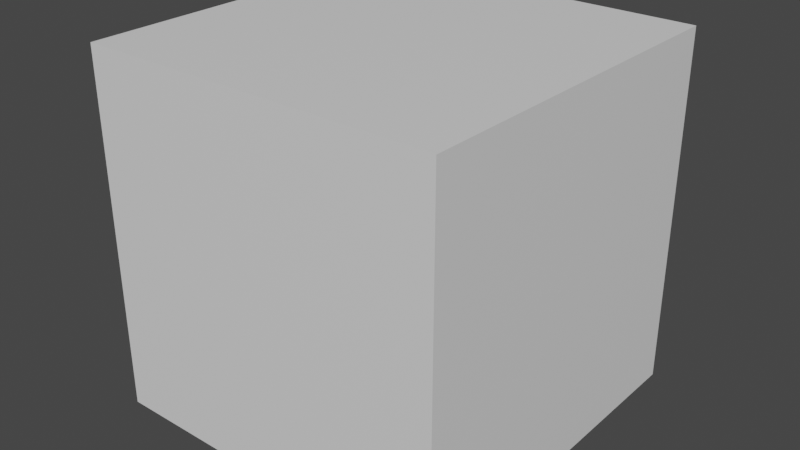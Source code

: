 # Source: untitled.blend  (saved by Blender 3.3.6; exported with 4.5.12 LTS)
import bpy
from mathutils import Matrix  # noqa: F401  (used for matrix-valued properties, if any)

bpy.ops.wm.read_factory_settings(use_empty=True)
scene = bpy.context.scene
scene.name = 'Scene'

# ---- collections
col_collection = bpy.data.collections.new('Collection'); scene.collection.children.link(col_collection)

# ---- materials (node trees are filled in below, after node groups)
mat_material = bpy.data.materials.new('Material')
mat_material.alpha_threshold = 0.0
mat_material.use_transparent_shadow = False
mat_material.roughness = 0.5
mat_material.line_color = (0.0, 0.0, 0.0, 1.0)

# ---- material node trees
mat_material.use_nodes = True; mat_material.node_tree.nodes.clear()
_N = mat_material.node_tree.nodes; _L = mat_material.node_tree.links
n0 = _N.new('ShaderNodeOutputMaterial'); n0.name = 'Material Output'; n0.location = (300, 300)
n1 = _N.new('ShaderNodeBsdfPrincipled'); n1.name = 'Principled BSDF'; n1.location = (10, 300)
n1.distribution = 'GGX'
n1.subsurface_method = 'RANDOM_WALK_SKIN'
n1.inputs[3].default_value = 1.45
n1.inputs[27].default_value = (0.0, 0.0, 0.0, 1.0)
n1.inputs[28].default_value = 1.0
_L.new(n1.outputs[0], n0.inputs[0])
n0.is_active_output = True

# ---- world
world_world = bpy.data.worlds.new('World'); scene.world = world_world
world_world.use_nodes = True; world_world.node_tree.nodes.clear()
_N = world_world.node_tree.nodes; _L = world_world.node_tree.links
n0 = _N.new('ShaderNodeOutputWorld'); n0.name = 'World Output'; n0.location = (300, 300)
n1 = _N.new('ShaderNodeBackground'); n1.name = 'Background'; n1.location = (10, 300)
n1.inputs[0].default_value = (0.05088, 0.05088, 0.05088, 1.0)
_L.new(n1.outputs[0], n0.inputs[0])
n0.is_active_output = True
world_world.color = (0.05088, 0.05088, 0.05088)
world_world.use_sun_shadow = False
world_world.sun_shadow_jitter_overblur = 0.0

# ---- meshes
me_cube = bpy.data.meshes.new('Cube')
me_cube.from_pydata([(1.0, 1.0, 1.0), (1.0, 1.0, -1.0), (1.0, -1.0, 1.0), (1.0, -1.0, -1.0), (-1.0, 1.0, 1.0), (-1.0, 1.0, -1.0), (-1.0, -1.0, 1.0), (-1.0, -1.0, -1.0)], [], [(0, 4, 6, 2), (3, 2, 6, 7), (7, 6, 4, 5), (5, 1, 3, 7), (1, 0, 2, 3), (5, 4, 0, 1)])
_uv = me_cube.uv_layers.new(name='UVMap')
_uv.uv.foreach_set('vector', [0.625, 0.5, 0.875, 0.5, 0.875, 0.75, 0.625, 0.75, 0.375, 0.75, 0.625, 0.75, 0.625, 1.0, 0.375, 1.0, 0.375, 0.0, 0.625, 0.0, 0.625, 0.25, 0.375, 0.25, 0.125, 0.5, 0.375, 0.5, 0.375, 0.75, 0.125, 0.75, 0.375, 0.5, 0.625, 0.5, 0.625, 0.75, 0.375, 0.75, 0.375, 0.25, 0.625, 0.25, 0.625, 0.5, 0.375, 0.5])
me_cube.materials.append(mat_material)
me_cube.use_mirror_vertex_groups = False
me_cube.update()

# ---- objects
ob_cube = bpy.data.objects.new('Cube', me_cube)

# ---- transforms, parenting, visibility, modifiers, constraints
ob_cube.location = (0.0, 0.0, 0.0)
ob_cube.lock_rotations_4d = False
ob_cube.empty_display_type = 'ARROWS'
ob_cube.lineart.crease_threshold = 0.0

# ---- collection membership
col_collection.objects.link(ob_cube)

# ---- scene / render settings (as saved in the file)
scene.frame_start = 1; scene.frame_end = 250; scene.frame_set(1)
scene.render.engine = 'BLENDER_EEVEE_NEXT'
scene.cycles.sampling_pattern = 'TABULATED_SOBOL'
scene.cycles.use_light_tree = False
scene.view_settings.view_transform = 'Filmic'
bpy.context.view_layer.update()

# ---- added for rendering (the .blend has no active camera and no usable light): camera, sun
cam_auto = bpy.data.cameras.new('AutoCamera')
cam_auto.lens = 50.0
cam_auto.sensor_width = 36.0
cam_auto.clip_end = 1000.0
ob_auto_camera = bpy.data.objects.new('AutoCamera', cam_auto)
scene.collection.objects.link(ob_auto_camera)
ob_auto_camera.location = (3.20507, -3.84609, 2.56406)
ob_auto_camera.rotation_euler = (1.09748, -7.21219e-08, 0.694738)
scene.camera = ob_auto_camera
light_auto_sun = bpy.data.lights.new('AutoSun', 'SUN')
light_auto_sun.energy = 3.0
light_auto_sun.angle = 0.0523599
ob_auto_sun = bpy.data.objects.new('AutoSun', light_auto_sun)
scene.collection.objects.link(ob_auto_sun)
ob_auto_sun.rotation_euler = (0.872665, 0.174533, 0.523599)
bpy.context.view_layer.update()
